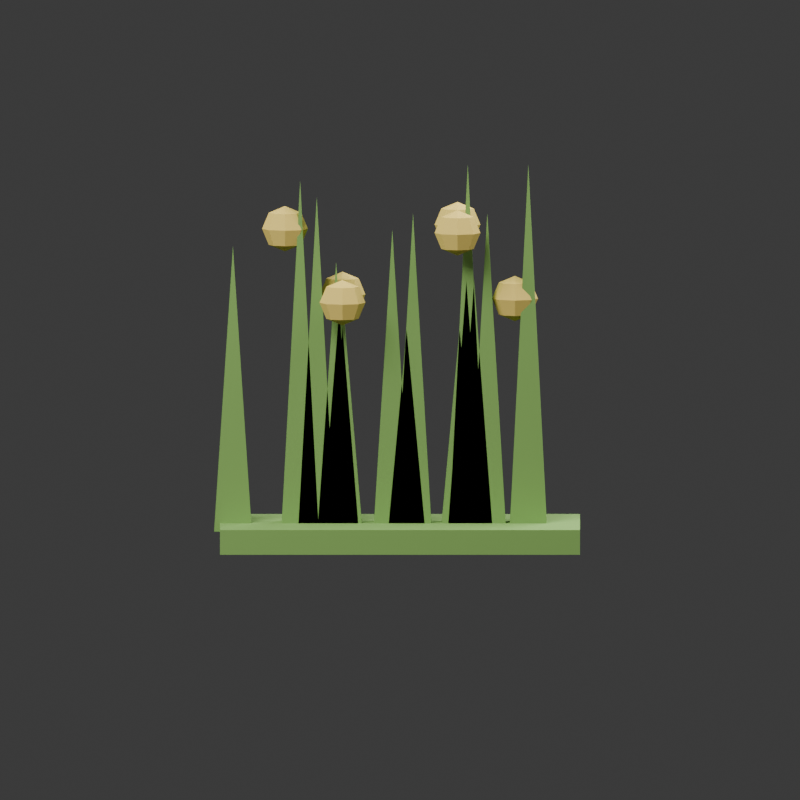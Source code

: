 # Source: GG-VEG-GRASS-COASTAL-TUFT-002.blend  (saved by Blender 5.2.44; exported with 4.5.12 LTS)
import bpy
from mathutils import Matrix  # noqa: F401  (used for matrix-valued properties, if any)

bpy.ops.wm.read_factory_settings(use_empty=True)
scene = bpy.context.scene
scene.name = 'Scene'

# ---- collections
col_collection = bpy.data.collections.new('Collection'); scene.collection.children.link(col_collection)

# ---- materials (node trees are filled in below, after node groups)
mat_gg_mat_coastal_foliage_atlas = bpy.data.materials.new('GG_MAT_COASTAL_FOLIAGE_ATLAS')
mat_gg_mat_coastal_foliage_atlas.diffuse_color = (0.2, 0.38, 0.09, 1.0)
mat_gg_mat_coastal_accent_atlas = bpy.data.materials.new('GG_MAT_COASTAL_ACCENT_ATLAS')
mat_gg_mat_coastal_accent_atlas.diffuse_color = (0.83, 0.62, 0.14, 1.0)

# ---- material node trees
mat_gg_mat_coastal_foliage_atlas.use_nodes = True; mat_gg_mat_coastal_foliage_atlas.node_tree.nodes.clear()
_N = mat_gg_mat_coastal_foliage_atlas.node_tree.nodes; _L = mat_gg_mat_coastal_foliage_atlas.node_tree.links
n0 = _N.new('ShaderNodeBsdfPrincipled'); n0.name = 'Principled BSDF'; n0.location = (-200, 100)
n0.inputs[0].default_value = (0.2, 0.38, 0.09, 1.0)
n0.inputs[2].default_value = 0.82
n0.inputs[10].default_value = 0.005
n1 = _N.new('ShaderNodeOutputMaterial'); n1.name = 'Material Output'; n1.location = (200, 100)
_L.new(n0.outputs[0], n1.inputs[0])
n1.is_active_output = True
mat_gg_mat_coastal_accent_atlas.use_nodes = True; mat_gg_mat_coastal_accent_atlas.node_tree.nodes.clear()
_N = mat_gg_mat_coastal_accent_atlas.node_tree.nodes; _L = mat_gg_mat_coastal_accent_atlas.node_tree.links
n0 = _N.new('ShaderNodeBsdfPrincipled'); n0.name = 'Principled BSDF'; n0.location = (-200, 100)
n0.inputs[0].default_value = (0.83, 0.62, 0.14, 1.0)
n0.inputs[2].default_value = 0.82
n0.inputs[10].default_value = 0.005
n1 = _N.new('ShaderNodeOutputMaterial'); n1.name = 'Material Output'; n1.location = (200, 100)
_L.new(n0.outputs[0], n1.inputs[0])
n1.is_active_output = True

# ---- world
world_world = bpy.data.worlds.new('World'); scene.world = world_world
world_world.use_nodes = True; world_world.node_tree.nodes.clear()
_N = world_world.node_tree.nodes; _L = world_world.node_tree.links
n0 = _N.new('ShaderNodeOutputWorld'); n0.name = 'World Output'; n0.location = (200, 100)
n1 = _N.new('ShaderNodeBackground'); n1.name = 'Background'; n1.location = (-200, 100)
n1.inputs[0].default_value = (0.05088, 0.05088, 0.05088, 1.0)
_L.new(n1.outputs[0], n0.inputs[0])
n0.is_active_output = True
world_world.color = (0.055, 0.07, 0.055)
world_world.sun_shadow_jitter_overblur = 0.0

# ---- cameras
cam_camera_002 = bpy.data.cameras.new('Camera.002')
cam_camera_002.type = 'ORTHO'
cam_camera_002.ortho_scale = 1.92

# ---- lights
light_area_002 = bpy.data.lights.new('Area.002', 'AREA')
light_area_002.energy = 850.0
light_area_002.shape = 'DISK'
light_area_002.size = 5.0
light_area_002.size_y = 1.0
light_area_003 = bpy.data.lights.new('Area.003', 'AREA')
light_area_003.energy = 350.0
light_area_003.size = 4.0
light_area_003.size_y = 1.0

# ---- meshes
me_cube_004 = bpy.data.meshes.new('Cube.004')
me_cube_004.from_pydata([(-0.432, -0.138, -0.03), (-0.432, -0.138, 0.03), (-0.432, 0.138, -0.03), (-0.432, 0.138, 0.03), (0.432, -0.138, -0.03), (0.432, -0.138, 0.03), (0.432, 0.138, -0.03), (0.432, 0.138, 0.03)], [], [(0, 1, 3, 2), (2, 3, 7, 6), (6, 7, 5, 4), (4, 5, 1, 0), (2, 6, 4, 0), (7, 3, 1, 5)])
_uv = me_cube_004.uv_layers.new(name='UVMap')
_uv.uv.foreach_set('vector', [0.375, 0.0, 0.625, 0.0, 0.625, 0.25, 0.375, 0.25, 0.375, 0.25, 0.625, 0.25, 0.625, 0.5, 0.375, 0.5, 0.375, 0.5, 0.625, 0.5, 0.625, 0.75, 0.375, 0.75, 0.375, 0.75, 0.625, 0.75, 0.625, 1.0, 0.375, 1.0, 0.125, 0.5, 0.375, 0.5, 0.375, 0.75, 0.125, 0.75, 0.625, 0.5, 0.875, 0.5, 0.875, 0.75, 0.625, 0.75])
me_cube_004.materials.append(mat_gg_mat_coastal_foliage_atlas)
me_cube_004.update()
me_gg_veg_module_1_mesh_003 = bpy.data.meshes.new('GG_VEG_MODULE_1_MESH.003')
me_gg_veg_module_1_mesh_003.from_pydata([(0.09834, -0.023, 0.04), (0.1883, -0.023, 0.04), (0.1433, -0.023, 0.5288), (0.09834, 0.023, 0.04), (0.1883, 0.023, 0.04), (0.1433, 0.023, 0.5288)], [], [(0, 1, 2), (3, 5, 4), (0, 3, 4, 1), (1, 4, 5, 2), (2, 5, 3, 0)])
me_gg_veg_module_1_mesh_003.materials.append(mat_gg_mat_coastal_foliage_atlas)
me_gg_veg_module_1_mesh_003.update()
me_gg_veg_module_2_mesh_003 = bpy.data.meshes.new('GG_VEG_MODULE_2_MESH.003')
me_gg_veg_module_2_mesh_003.from_pydata([(0.1646, -0.023, 0.04), (0.2546, -0.023, 0.04), (0.2096, -0.023, 0.8052), (0.1646, 0.023, 0.04), (0.2546, 0.023, 0.04), (0.2096, 0.023, 0.8052)], [], [(0, 1, 2), (3, 5, 4), (0, 3, 4, 1), (1, 4, 5, 2), (2, 5, 3, 0)])
me_gg_veg_module_2_mesh_003.materials.append(mat_gg_mat_coastal_foliage_atlas)
me_gg_veg_module_2_mesh_003.update()
me_gg_veg_module_3_mesh_003 = bpy.data.meshes.new('GG_VEG_MODULE_3_MESH.003')
me_gg_veg_module_3_mesh_003.from_pydata([(0.1328, -0.023, 0.04), (0.2228, -0.023, 0.04), (0.1778, -0.023, 0.6472), (0.1328, 0.023, 0.04), (0.2228, 0.023, 0.04), (0.1778, 0.023, 0.6472)], [], [(0, 1, 2), (3, 5, 4), (0, 3, 4, 1), (1, 4, 5, 2), (2, 5, 3, 0)])
me_gg_veg_module_3_mesh_003.materials.append(mat_gg_mat_coastal_foliage_atlas)
me_gg_veg_module_3_mesh_003.update()
me_gg_veg_module_4_mesh_003 = bpy.data.meshes.new('GG_VEG_MODULE_4_MESH.003')
me_gg_veg_module_4_mesh_003.from_pydata([(0.1177, -0.023, 0.04), (0.2077, -0.023, 0.04), (0.1627, -0.023, 0.9236), (0.1177, 0.023, 0.04), (0.2077, 0.023, 0.04), (0.1627, 0.023, 0.9236)], [], [(0, 1, 2), (3, 5, 4), (0, 3, 4, 1), (1, 4, 5, 2), (2, 5, 3, 0)])
me_gg_veg_module_4_mesh_003.materials.append(mat_gg_mat_coastal_foliage_atlas)
me_gg_veg_module_4_mesh_003.update()
me_gg_veg_module_5_mesh_002 = bpy.data.meshes.new('GG_VEG_MODULE_5_MESH.002')
me_gg_veg_module_5_mesh_002.from_pydata([(-0.06348, -0.023, 0.04), (0.02652, -0.023, 0.04), (-0.01848, -0.023, 0.7657), (-0.06348, 0.023, 0.04), (0.02652, 0.023, 0.04), (-0.01848, 0.023, 0.7657)], [], [(0, 1, 2), (3, 5, 4), (0, 3, 4, 1), (1, 4, 5, 2), (2, 5, 3, 0)])
me_gg_veg_module_5_mesh_002.materials.append(mat_gg_mat_coastal_foliage_atlas)
me_gg_veg_module_5_mesh_002.update()
me_gg_veg_module_6_mesh_002 = bpy.data.meshes.new('GG_VEG_MODULE_6_MESH.002')
me_gg_veg_module_6_mesh_002.from_pydata([(-0.1886, -0.023, 0.04), (-0.09863, -0.023, 0.04), (-0.1436, -0.023, 0.6078), (-0.1886, 0.023, 0.04), (-0.09863, 0.023, 0.04), (-0.1436, 0.023, 0.6078)], [], [(0, 1, 2), (3, 5, 4), (0, 3, 4, 1), (1, 4, 5, 2), (2, 5, 3, 0)])
me_gg_veg_module_6_mesh_002.materials.append(mat_gg_mat_coastal_foliage_atlas)
me_gg_veg_module_6_mesh_002.update()
me_gg_veg_module_7_mesh_002 = bpy.data.meshes.new('GG_VEG_MODULE_7_MESH.002')
me_gg_veg_module_7_mesh_002.from_pydata([(-0.2847, -0.023, 0.04), (-0.1947, -0.023, 0.04), (-0.2397, -0.023, 0.8841), (-0.2847, 0.023, 0.04), (-0.1947, 0.023, 0.04), (-0.2397, 0.023, 0.8841)], [], [(0, 1, 2), (3, 5, 4), (0, 3, 4, 1), (1, 4, 5, 2), (2, 5, 3, 0)])
me_gg_veg_module_7_mesh_002.materials.append(mat_gg_mat_coastal_foliage_atlas)
me_gg_veg_module_7_mesh_002.update()
me_gg_veg_module_8_mesh_002 = bpy.data.meshes.new('GG_VEG_MODULE_8_MESH.002')
me_gg_veg_module_8_mesh_002.from_pydata([(-0.446, -0.023, 0.04), (-0.356, -0.023, 0.04), (-0.401, -0.023, 0.7262), (-0.446, 0.023, 0.04), (-0.356, 0.023, 0.04), (-0.401, 0.023, 0.7262)], [], [(0, 1, 2), (3, 5, 4), (0, 3, 4, 1), (1, 4, 5, 2), (2, 5, 3, 0)])
me_gg_veg_module_8_mesh_002.materials.append(mat_gg_mat_coastal_foliage_atlas)
me_gg_veg_module_8_mesh_002.update()
me_gg_veg_module_9_mesh_001 = bpy.data.meshes.new('GG_VEG_MODULE_9_MESH.001')
me_gg_veg_module_9_mesh_001.from_pydata([(-0.1801, -0.023, 0.04), (-0.0901, -0.023, 0.04), (-0.1351, -0.023, 0.5683), (-0.1801, 0.023, 0.04), (-0.0901, 0.023, 0.04), (-0.1351, 0.023, 0.5683)], [], [(0, 1, 2), (3, 5, 4), (0, 3, 4, 1), (1, 4, 5, 2), (2, 5, 3, 0)])
me_gg_veg_module_9_mesh_001.materials.append(mat_gg_mat_coastal_foliage_atlas)
me_gg_veg_module_9_mesh_001.update()
me_gg_veg_module_10_mesh_001 = bpy.data.meshes.new('GG_VEG_MODULE_10_MESH.001')
me_gg_veg_module_10_mesh_001.from_pydata([(-0.2449, -0.023, 0.04), (-0.1549, -0.023, 0.04), (-0.1999, -0.023, 0.8446), (-0.2449, 0.023, 0.04), (-0.1549, 0.023, 0.04), (-0.1999, 0.023, 0.8446)], [], [(0, 1, 2), (3, 5, 4), (0, 3, 4, 1), (1, 4, 5, 2), (2, 5, 3, 0)])
me_gg_veg_module_10_mesh_001.materials.append(mat_gg_mat_coastal_foliage_atlas)
me_gg_veg_module_10_mesh_001.update()
me_gg_veg_module_11_mesh_001 = bpy.data.meshes.new('GG_VEG_MODULE_11_MESH.001')
me_gg_veg_module_11_mesh_001.from_pydata([(-0.1983, -0.023, 0.04), (-0.1083, -0.023, 0.04), (-0.1533, -0.023, 0.6867), (-0.1983, 0.023, 0.04), (-0.1083, 0.023, 0.04), (-0.1533, 0.023, 0.6867)], [], [(0, 1, 2), (3, 5, 4), (0, 3, 4, 1), (1, 4, 5, 2), (2, 5, 3, 0)])
me_gg_veg_module_11_mesh_001.materials.append(mat_gg_mat_coastal_foliage_atlas)
me_gg_veg_module_11_mesh_001.update()
me_gg_veg_module_12_mesh_001 = bpy.data.meshes.new('GG_VEG_MODULE_12_MESH.001')
me_gg_veg_module_12_mesh_001.from_pydata([(-0.02898, -0.023, 0.04), (0.06102, -0.023, 0.04), (0.01602, -0.023, 0.5288), (-0.02898, 0.023, 0.04), (0.06102, 0.023, 0.04), (0.01602, 0.023, 0.5288)], [], [(0, 1, 2), (3, 5, 4), (0, 3, 4, 1), (1, 4, 5, 2), (2, 5, 3, 0)])
me_gg_veg_module_12_mesh_001.materials.append(mat_gg_mat_coastal_foliage_atlas)
me_gg_veg_module_12_mesh_001.update()
me_gg_veg_module_13_mesh_001 = bpy.data.meshes.new('GG_VEG_MODULE_13_MESH.001')
me_gg_veg_module_13_mesh_001.from_pydata([(-0.01383, -0.023, 0.04), (0.07617, -0.023, 0.04), (0.03117, -0.023, 0.8052), (-0.01383, 0.023, 0.04), (0.07617, 0.023, 0.04), (0.03117, 0.023, 0.8052)], [], [(0, 1, 2), (3, 5, 4), (0, 3, 4, 1), (1, 4, 5, 2), (2, 5, 3, 0)])
me_gg_veg_module_13_mesh_001.materials.append(mat_gg_mat_coastal_foliage_atlas)
me_gg_veg_module_13_mesh_001.update()
me_gg_veg_module_14_mesh = bpy.data.meshes.new('GG_VEG_MODULE_14_MESH')
me_gg_veg_module_14_mesh.from_pydata([(0.1143, -0.023, 0.04), (0.2043, -0.023, 0.04), (0.1593, -0.023, 0.6472), (0.1143, 0.023, 0.04), (0.2043, 0.023, 0.04), (0.1593, 0.023, 0.6472)], [], [(0, 1, 2), (3, 5, 4), (0, 3, 4, 1), (1, 4, 5, 2), (2, 5, 3, 0)])
me_gg_veg_module_14_mesh.materials.append(mat_gg_mat_coastal_foliage_atlas)
me_gg_veg_module_14_mesh.update()
me_gg_veg_module_15_mesh = bpy.data.meshes.new('GG_VEG_MODULE_15_MESH')
me_gg_veg_module_15_mesh.from_pydata([(0.263, -0.023, 0.04), (0.353, -0.023, 0.04), (0.308, -0.023, 0.9236), (0.263, 0.023, 0.04), (0.353, 0.023, 0.04), (0.308, 0.023, 0.9236)], [], [(0, 1, 2), (3, 5, 4), (0, 3, 4, 1), (1, 4, 5, 2), (2, 5, 3, 0)])
me_gg_veg_module_15_mesh.materials.append(mat_gg_mat_coastal_foliage_atlas)
me_gg_veg_module_15_mesh.update()
me_sphere_007 = bpy.data.meshes.new('Sphere.007')
me_sphere_007.from_pydata([(0.0, 0.0, 0.055), (0.0, 0.02475, 0.03889), (0.0, 0.035, 0.0), (0.0, 0.02475, -0.03889), (0.0, 0.0, -0.055), (0.0275, 0.0175, 0.03889), (0.03889, 0.02475, 0.0), (0.0275, 0.0175, -0.03889), (0.03889, 0.0, 0.03889), (0.055, 0.0, 0.0), (0.03889, 0.0, -0.03889), (0.0275, -0.0175, 0.03889), (0.03889, -0.02475, 0.0), (0.0275, -0.0175, -0.03889), (0.0, -0.02475, 0.03889), (0.0, -0.035, 0.0), (0.0, -0.02475, -0.03889), (-0.0275, -0.0175, 0.03889), (-0.03889, -0.02475, 0.0), (-0.0275, -0.0175, -0.03889), (-0.03889, 0.0, 0.03889), (-0.055, 0.0, 0.0), (-0.03889, 0.0, -0.03889), (-0.0275, 0.0175, 0.03889), (-0.03889, 0.02475, 0.0), (-0.0275, 0.0175, -0.03889)], [], [(2, 1, 5, 6), (3, 2, 6, 7), (1, 0, 5), (4, 3, 7), (7, 6, 9, 10), (5, 0, 8), (4, 7, 10), (6, 5, 8, 9), (10, 9, 12, 13), (8, 0, 11), (4, 10, 13), (9, 8, 11, 12), (12, 11, 14, 15), (13, 12, 15, 16), (11, 0, 14), (4, 13, 16), (4, 16, 19), (15, 14, 17, 18), (16, 15, 18, 19), (14, 0, 17), (4, 19, 22), (18, 17, 20, 21), (19, 18, 21, 22), (17, 0, 20), (4, 22, 25), (21, 20, 23, 24), (22, 21, 24, 25), (20, 0, 23), (4, 25, 3), (24, 23, 1, 2), (25, 24, 2, 3), (23, 0, 1)])
_uv = me_sphere_007.uv_layers.new(name='UVMap')
_uv.uv.foreach_set('vector', [0.75, 0.5, 0.75, 0.75, 0.625, 0.75, 0.625, 0.5, 0.75, 0.25, 0.75, 0.5, 0.625, 0.5, 0.625, 0.25, 0.75, 0.75, 0.6875, 1.0, 0.625, 0.75, 0.6875, 0.0, 0.75, 0.25, 0.625, 0.25, 0.625, 0.25, 0.625, 0.5, 0.5, 0.5, 0.5, 0.25, 0.625, 0.75, 0.5625, 1.0, 0.5, 0.75, 0.5625, 0.0, 0.625, 0.25, 0.5, 0.25, 0.625, 0.5, 0.625, 0.75, 0.5, 0.75, 0.5, 0.5, 0.5, 0.25, 0.5, 0.5, 0.375, 0.5, 0.375, 0.25, 0.5, 0.75, 0.4375, 1.0, 0.375, 0.75, 0.4375, 0.0, 0.5, 0.25, 0.375, 0.25, 0.5, 0.5, 0.5, 0.75, 0.375, 0.75, 0.375, 0.5, 0.375, 0.5, 0.375, 0.75, 0.25, 0.75, 0.25, 0.5, 0.375, 0.25, 0.375, 0.5, 0.25, 0.5, 0.25, 0.25, 0.375, 0.75, 0.3125, 1.0, 0.25, 0.75, 0.3125, 0.0, 0.375, 0.25, 0.25, 0.25, 0.1875, 0.0, 0.25, 0.25, 0.125, 0.25, 0.25, 0.5, 0.25, 0.75, 0.125, 0.75, 0.125, 0.5, 0.25, 0.25, 0.25, 0.5, 0.125, 0.5, 0.125, 0.25, 0.25, 0.75, 0.1875, 1.0, 0.125, 0.75, 0.0625, 0.0, 0.125, 0.25, 0.0, 0.25, 0.125, 0.5, 0.125, 0.75, 0.0, 0.75, 0.0, 0.5, 0.125, 0.25, 0.125, 0.5, 0.0, 0.5, 0.0, 0.25, 0.125, 0.75, 0.0625, 1.0, 0.0, 0.75, 0.9375, 0.0, 1.0, 0.25, 0.875, 0.25, 1.0, 0.5, 1.0, 0.75, 0.875, 0.75, 0.875, 0.5, 1.0, 0.25, 1.0, 0.5, 0.875, 0.5, 0.875, 0.25, 1.0, 0.75, 0.9375, 1.0, 0.875, 0.75, 0.8125, 0.0, 0.875, 0.25, 0.75, 0.25, 0.875, 0.5, 0.875, 0.75, 0.75, 0.75, 0.75, 0.5, 0.875, 0.25, 0.875, 0.5, 0.75, 0.5, 0.75, 0.25, 0.875, 0.75, 0.8125, 1.0, 0.75, 0.75])
me_sphere_007.materials.append(mat_gg_mat_coastal_accent_atlas)
me_sphere_007.update()
me_sphere_008 = bpy.data.meshes.new('Sphere.008')
me_sphere_008.from_pydata([(0.0, 0.0, 0.055), (0.0, 0.02475, 0.03889), (0.0, 0.035, 0.0), (0.0, 0.02475, -0.03889), (0.0, 0.0, -0.055), (0.0275, 0.0175, 0.03889), (0.03889, 0.02475, 0.0), (0.0275, 0.0175, -0.03889), (0.03889, 0.0, 0.03889), (0.055, 0.0, 0.0), (0.03889, 0.0, -0.03889), (0.0275, -0.0175, 0.03889), (0.03889, -0.02475, 0.0), (0.0275, -0.0175, -0.03889), (0.0, -0.02475, 0.03889), (0.0, -0.035, 0.0), (0.0, -0.02475, -0.03889), (-0.0275, -0.0175, 0.03889), (-0.03889, -0.02475, 0.0), (-0.0275, -0.0175, -0.03889), (-0.03889, 0.0, 0.03889), (-0.055, 0.0, 0.0), (-0.03889, 0.0, -0.03889), (-0.0275, 0.0175, 0.03889), (-0.03889, 0.02475, 0.0), (-0.0275, 0.0175, -0.03889)], [], [(4, 3, 7), (2, 1, 5, 6), (3, 2, 6, 7), (1, 0, 5), (4, 7, 10), (6, 5, 8, 9), (7, 6, 9, 10), (5, 0, 8), (4, 10, 13), (9, 8, 11, 12), (10, 9, 12, 13), (8, 0, 11), (4, 13, 16), (12, 11, 14, 15), (13, 12, 15, 16), (11, 0, 14), (4, 16, 19), (15, 14, 17, 18), (16, 15, 18, 19), (14, 0, 17), (17, 0, 20), (4, 19, 22), (18, 17, 20, 21), (19, 18, 21, 22), (22, 21, 24, 25), (20, 0, 23), (4, 22, 25), (21, 20, 23, 24), (25, 24, 2, 3), (23, 0, 1), (4, 25, 3), (24, 23, 1, 2)])
_uv = me_sphere_008.uv_layers.new(name='UVMap')
_uv.uv.foreach_set('vector', [0.6875, 0.0, 0.75, 0.25, 0.625, 0.25, 0.75, 0.5, 0.75, 0.75, 0.625, 0.75, 0.625, 0.5, 0.75, 0.25, 0.75, 0.5, 0.625, 0.5, 0.625, 0.25, 0.75, 0.75, 0.6875, 1.0, 0.625, 0.75, 0.5625, 0.0, 0.625, 0.25, 0.5, 0.25, 0.625, 0.5, 0.625, 0.75, 0.5, 0.75, 0.5, 0.5, 0.625, 0.25, 0.625, 0.5, 0.5, 0.5, 0.5, 0.25, 0.625, 0.75, 0.5625, 1.0, 0.5, 0.75, 0.4375, 0.0, 0.5, 0.25, 0.375, 0.25, 0.5, 0.5, 0.5, 0.75, 0.375, 0.75, 0.375, 0.5, 0.5, 0.25, 0.5, 0.5, 0.375, 0.5, 0.375, 0.25, 0.5, 0.75, 0.4375, 1.0, 0.375, 0.75, 0.3125, 0.0, 0.375, 0.25, 0.25, 0.25, 0.375, 0.5, 0.375, 0.75, 0.25, 0.75, 0.25, 0.5, 0.375, 0.25, 0.375, 0.5, 0.25, 0.5, 0.25, 0.25, 0.375, 0.75, 0.3125, 1.0, 0.25, 0.75, 0.1875, 0.0, 0.25, 0.25, 0.125, 0.25, 0.25, 0.5, 0.25, 0.75, 0.125, 0.75, 0.125, 0.5, 0.25, 0.25, 0.25, 0.5, 0.125, 0.5, 0.125, 0.25, 0.25, 0.75, 0.1875, 1.0, 0.125, 0.75, 0.125, 0.75, 0.0625, 1.0, 0.0, 0.75, 0.0625, 0.0, 0.125, 0.25, 0.0, 0.25, 0.125, 0.5, 0.125, 0.75, 0.0, 0.75, 0.0, 0.5, 0.125, 0.25, 0.125, 0.5, 0.0, 0.5, 0.0, 0.25, 1.0, 0.25, 1.0, 0.5, 0.875, 0.5, 0.875, 0.25, 1.0, 0.75, 0.9375, 1.0, 0.875, 0.75, 0.9375, 0.0, 1.0, 0.25, 0.875, 0.25, 1.0, 0.5, 1.0, 0.75, 0.875, 0.75, 0.875, 0.5, 0.875, 0.25, 0.875, 0.5, 0.75, 0.5, 0.75, 0.25, 0.875, 0.75, 0.8125, 1.0, 0.75, 0.75, 0.8125, 0.0, 0.875, 0.25, 0.75, 0.25, 0.875, 0.5, 0.875, 0.75, 0.75, 0.75, 0.75, 0.5])
me_sphere_008.materials.append(mat_gg_mat_coastal_accent_atlas)
me_sphere_008.update()
me_sphere_009 = bpy.data.meshes.new('Sphere.009')
me_sphere_009.from_pydata([(0.0, 0.0, 0.055), (0.0, 0.02475, 0.03889), (0.0, 0.035, 0.0), (0.0, 0.02475, -0.03889), (0.0, 0.0, -0.055), (0.0275, 0.0175, 0.03889), (0.03889, 0.02475, 0.0), (0.0275, 0.0175, -0.03889), (0.03889, 0.0, 0.03889), (0.055, 0.0, 0.0), (0.03889, 0.0, -0.03889), (0.0275, -0.0175, 0.03889), (0.03889, -0.02475, 0.0), (0.0275, -0.0175, -0.03889), (0.0, -0.02475, 0.03889), (0.0, -0.035, 0.0), (0.0, -0.02475, -0.03889), (-0.0275, -0.0175, 0.03889), (-0.03889, -0.02475, 0.0), (-0.0275, -0.0175, -0.03889), (-0.03889, 0.0, 0.03889), (-0.055, 0.0, 0.0), (-0.03889, 0.0, -0.03889), (-0.0275, 0.0175, 0.03889), (-0.03889, 0.02475, 0.0), (-0.0275, 0.0175, -0.03889)], [], [(4, 3, 7), (2, 1, 5, 6), (3, 2, 6, 7), (1, 0, 5), (6, 5, 8, 9), (7, 6, 9, 10), (5, 0, 8), (4, 7, 10), (4, 10, 13), (9, 8, 11, 12), (10, 9, 12, 13), (8, 0, 11), (4, 13, 16), (12, 11, 14, 15), (13, 12, 15, 16), (11, 0, 14), (4, 16, 19), (15, 14, 17, 18), (16, 15, 18, 19), (14, 0, 17), (4, 19, 22), (18, 17, 20, 21), (19, 18, 21, 22), (17, 0, 20), (20, 0, 23), (4, 22, 25), (21, 20, 23, 24), (22, 21, 24, 25), (25, 24, 2, 3), (23, 0, 1), (4, 25, 3), (24, 23, 1, 2)])
_uv = me_sphere_009.uv_layers.new(name='UVMap')
_uv.uv.foreach_set('vector', [0.6875, 0.0, 0.75, 0.25, 0.625, 0.25, 0.75, 0.5, 0.75, 0.75, 0.625, 0.75, 0.625, 0.5, 0.75, 0.25, 0.75, 0.5, 0.625, 0.5, 0.625, 0.25, 0.75, 0.75, 0.6875, 1.0, 0.625, 0.75, 0.625, 0.5, 0.625, 0.75, 0.5, 0.75, 0.5, 0.5, 0.625, 0.25, 0.625, 0.5, 0.5, 0.5, 0.5, 0.25, 0.625, 0.75, 0.5625, 1.0, 0.5, 0.75, 0.5625, 0.0, 0.625, 0.25, 0.5, 0.25, 0.4375, 0.0, 0.5, 0.25, 0.375, 0.25, 0.5, 0.5, 0.5, 0.75, 0.375, 0.75, 0.375, 0.5, 0.5, 0.25, 0.5, 0.5, 0.375, 0.5, 0.375, 0.25, 0.5, 0.75, 0.4375, 1.0, 0.375, 0.75, 0.3125, 0.0, 0.375, 0.25, 0.25, 0.25, 0.375, 0.5, 0.375, 0.75, 0.25, 0.75, 0.25, 0.5, 0.375, 0.25, 0.375, 0.5, 0.25, 0.5, 0.25, 0.25, 0.375, 0.75, 0.3125, 1.0, 0.25, 0.75, 0.1875, 0.0, 0.25, 0.25, 0.125, 0.25, 0.25, 0.5, 0.25, 0.75, 0.125, 0.75, 0.125, 0.5, 0.25, 0.25, 0.25, 0.5, 0.125, 0.5, 0.125, 0.25, 0.25, 0.75, 0.1875, 1.0, 0.125, 0.75, 0.0625, 0.0, 0.125, 0.25, 0.0, 0.25, 0.125, 0.5, 0.125, 0.75, 0.0, 0.75, 0.0, 0.5, 0.125, 0.25, 0.125, 0.5, 0.0, 0.5, 0.0, 0.25, 0.125, 0.75, 0.0625, 1.0, 0.0, 0.75, 1.0, 0.75, 0.9375, 1.0, 0.875, 0.75, 0.9375, 0.0, 1.0, 0.25, 0.875, 0.25, 1.0, 0.5, 1.0, 0.75, 0.875, 0.75, 0.875, 0.5, 1.0, 0.25, 1.0, 0.5, 0.875, 0.5, 0.875, 0.25, 0.875, 0.25, 0.875, 0.5, 0.75, 0.5, 0.75, 0.25, 0.875, 0.75, 0.8125, 1.0, 0.75, 0.75, 0.8125, 0.0, 0.875, 0.25, 0.75, 0.25, 0.875, 0.5, 0.875, 0.75, 0.75, 0.75, 0.75, 0.5])
me_sphere_009.materials.append(mat_gg_mat_coastal_accent_atlas)
me_sphere_009.update()
me_sphere_010 = bpy.data.meshes.new('Sphere.010')
me_sphere_010.from_pydata([(0.0, 0.0, 0.055), (0.0, 0.02475, 0.03889), (0.0, 0.035, 0.0), (0.0, 0.02475, -0.03889), (0.0, 0.0, -0.055), (0.0275, 0.0175, 0.03889), (0.03889, 0.02475, 0.0), (0.0275, 0.0175, -0.03889), (0.03889, 0.0, 0.03889), (0.055, 0.0, 0.0), (0.03889, 0.0, -0.03889), (0.0275, -0.0175, 0.03889), (0.03889, -0.02475, 0.0), (0.0275, -0.0175, -0.03889), (0.0, -0.02475, 0.03889), (0.0, -0.035, 0.0), (0.0, -0.02475, -0.03889), (-0.0275, -0.0175, 0.03889), (-0.03889, -0.02475, 0.0), (-0.0275, -0.0175, -0.03889), (-0.03889, 0.0, 0.03889), (-0.055, 0.0, 0.0), (-0.03889, 0.0, -0.03889), (-0.0275, 0.0175, 0.03889), (-0.03889, 0.02475, 0.0), (-0.0275, 0.0175, -0.03889)], [], [(4, 3, 7), (2, 1, 5, 6), (3, 2, 6, 7), (1, 0, 5), (7, 6, 9, 10), (5, 0, 8), (4, 7, 10), (6, 5, 8, 9), (9, 8, 11, 12), (10, 9, 12, 13), (8, 0, 11), (4, 10, 13), (4, 13, 16), (12, 11, 14, 15), (13, 12, 15, 16), (11, 0, 14), (4, 16, 19), (15, 14, 17, 18), (16, 15, 18, 19), (14, 0, 17), (4, 19, 22), (18, 17, 20, 21), (19, 18, 21, 22), (17, 0, 20), (4, 22, 25), (21, 20, 23, 24), (22, 21, 24, 25), (20, 0, 23), (23, 0, 1), (4, 25, 3), (24, 23, 1, 2), (25, 24, 2, 3)])
_uv = me_sphere_010.uv_layers.new(name='UVMap')
_uv.uv.foreach_set('vector', [0.6875, 0.0, 0.75, 0.25, 0.625, 0.25, 0.75, 0.5, 0.75, 0.75, 0.625, 0.75, 0.625, 0.5, 0.75, 0.25, 0.75, 0.5, 0.625, 0.5, 0.625, 0.25, 0.75, 0.75, 0.6875, 1.0, 0.625, 0.75, 0.625, 0.25, 0.625, 0.5, 0.5, 0.5, 0.5, 0.25, 0.625, 0.75, 0.5625, 1.0, 0.5, 0.75, 0.5625, 0.0, 0.625, 0.25, 0.5, 0.25, 0.625, 0.5, 0.625, 0.75, 0.5, 0.75, 0.5, 0.5, 0.5, 0.5, 0.5, 0.75, 0.375, 0.75, 0.375, 0.5, 0.5, 0.25, 0.5, 0.5, 0.375, 0.5, 0.375, 0.25, 0.5, 0.75, 0.4375, 1.0, 0.375, 0.75, 0.4375, 0.0, 0.5, 0.25, 0.375, 0.25, 0.3125, 0.0, 0.375, 0.25, 0.25, 0.25, 0.375, 0.5, 0.375, 0.75, 0.25, 0.75, 0.25, 0.5, 0.375, 0.25, 0.375, 0.5, 0.25, 0.5, 0.25, 0.25, 0.375, 0.75, 0.3125, 1.0, 0.25, 0.75, 0.1875, 0.0, 0.25, 0.25, 0.125, 0.25, 0.25, 0.5, 0.25, 0.75, 0.125, 0.75, 0.125, 0.5, 0.25, 0.25, 0.25, 0.5, 0.125, 0.5, 0.125, 0.25, 0.25, 0.75, 0.1875, 1.0, 0.125, 0.75, 0.0625, 0.0, 0.125, 0.25, 0.0, 0.25, 0.125, 0.5, 0.125, 0.75, 0.0, 0.75, 0.0, 0.5, 0.125, 0.25, 0.125, 0.5, 0.0, 0.5, 0.0, 0.25, 0.125, 0.75, 0.0625, 1.0, 0.0, 0.75, 0.9375, 0.0, 1.0, 0.25, 0.875, 0.25, 1.0, 0.5, 1.0, 0.75, 0.875, 0.75, 0.875, 0.5, 1.0, 0.25, 1.0, 0.5, 0.875, 0.5, 0.875, 0.25, 1.0, 0.75, 0.9375, 1.0, 0.875, 0.75, 0.875, 0.75, 0.8125, 1.0, 0.75, 0.75, 0.8125, 0.0, 0.875, 0.25, 0.75, 0.25, 0.875, 0.5, 0.875, 0.75, 0.75, 0.75, 0.75, 0.5, 0.875, 0.25, 0.875, 0.5, 0.75, 0.5, 0.75, 0.25])
me_sphere_010.materials.append(mat_gg_mat_coastal_accent_atlas)
me_sphere_010.update()
me_sphere_011 = bpy.data.meshes.new('Sphere.011')
me_sphere_011.from_pydata([(0.0, 0.0, 0.055), (0.0, 0.02475, 0.03889), (0.0, 0.035, 0.0), (0.0, 0.02475, -0.03889), (0.0, 0.0, -0.055), (0.0275, 0.0175, 0.03889), (0.03889, 0.02475, 0.0), (0.0275, 0.0175, -0.03889), (0.03889, 0.0, 0.03889), (0.055, 0.0, 0.0), (0.03889, 0.0, -0.03889), (0.0275, -0.0175, 0.03889), (0.03889, -0.02475, 0.0), (0.0275, -0.0175, -0.03889), (0.0, -0.02475, 0.03889), (0.0, -0.035, 0.0), (0.0, -0.02475, -0.03889), (-0.0275, -0.0175, 0.03889), (-0.03889, -0.02475, 0.0), (-0.0275, -0.0175, -0.03889), (-0.03889, 0.0, 0.03889), (-0.055, 0.0, 0.0), (-0.03889, 0.0, -0.03889), (-0.0275, 0.0175, 0.03889), (-0.03889, 0.02475, 0.0), (-0.0275, 0.0175, -0.03889)], [], [(2, 1, 5, 6), (3, 2, 6, 7), (1, 0, 5), (4, 3, 7), (7, 6, 9, 10), (5, 0, 8), (4, 7, 10), (6, 5, 8, 9), (10, 9, 12, 13), (8, 0, 11), (4, 10, 13), (9, 8, 11, 12), (12, 11, 14, 15), (13, 12, 15, 16), (11, 0, 14), (4, 13, 16), (4, 16, 19), (15, 14, 17, 18), (16, 15, 18, 19), (14, 0, 17), (4, 19, 22), (18, 17, 20, 21), (19, 18, 21, 22), (17, 0, 20), (4, 22, 25), (21, 20, 23, 24), (22, 21, 24, 25), (20, 0, 23), (4, 25, 3), (24, 23, 1, 2), (25, 24, 2, 3), (23, 0, 1)])
_uv = me_sphere_011.uv_layers.new(name='UVMap')
_uv.uv.foreach_set('vector', [0.75, 0.5, 0.75, 0.75, 0.625, 0.75, 0.625, 0.5, 0.75, 0.25, 0.75, 0.5, 0.625, 0.5, 0.625, 0.25, 0.75, 0.75, 0.6875, 1.0, 0.625, 0.75, 0.6875, 0.0, 0.75, 0.25, 0.625, 0.25, 0.625, 0.25, 0.625, 0.5, 0.5, 0.5, 0.5, 0.25, 0.625, 0.75, 0.5625, 1.0, 0.5, 0.75, 0.5625, 0.0, 0.625, 0.25, 0.5, 0.25, 0.625, 0.5, 0.625, 0.75, 0.5, 0.75, 0.5, 0.5, 0.5, 0.25, 0.5, 0.5, 0.375, 0.5, 0.375, 0.25, 0.5, 0.75, 0.4375, 1.0, 0.375, 0.75, 0.4375, 0.0, 0.5, 0.25, 0.375, 0.25, 0.5, 0.5, 0.5, 0.75, 0.375, 0.75, 0.375, 0.5, 0.375, 0.5, 0.375, 0.75, 0.25, 0.75, 0.25, 0.5, 0.375, 0.25, 0.375, 0.5, 0.25, 0.5, 0.25, 0.25, 0.375, 0.75, 0.3125, 1.0, 0.25, 0.75, 0.3125, 0.0, 0.375, 0.25, 0.25, 0.25, 0.1875, 0.0, 0.25, 0.25, 0.125, 0.25, 0.25, 0.5, 0.25, 0.75, 0.125, 0.75, 0.125, 0.5, 0.25, 0.25, 0.25, 0.5, 0.125, 0.5, 0.125, 0.25, 0.25, 0.75, 0.1875, 1.0, 0.125, 0.75, 0.0625, 0.0, 0.125, 0.25, 0.0, 0.25, 0.125, 0.5, 0.125, 0.75, 0.0, 0.75, 0.0, 0.5, 0.125, 0.25, 0.125, 0.5, 0.0, 0.5, 0.0, 0.25, 0.125, 0.75, 0.0625, 1.0, 0.0, 0.75, 0.9375, 0.0, 1.0, 0.25, 0.875, 0.25, 1.0, 0.5, 1.0, 0.75, 0.875, 0.75, 0.875, 0.5, 1.0, 0.25, 1.0, 0.5, 0.875, 0.5, 0.875, 0.25, 1.0, 0.75, 0.9375, 1.0, 0.875, 0.75, 0.8125, 0.0, 0.875, 0.25, 0.75, 0.25, 0.875, 0.5, 0.875, 0.75, 0.75, 0.75, 0.75, 0.5, 0.875, 0.25, 0.875, 0.5, 0.75, 0.5, 0.75, 0.25, 0.875, 0.75, 0.8125, 1.0, 0.75, 0.75])
me_sphere_011.materials.append(mat_gg_mat_coastal_accent_atlas)
me_sphere_011.update()
me_sphere_012 = bpy.data.meshes.new('Sphere.012')
me_sphere_012.from_pydata([(0.0, 0.0, 0.055), (0.0, 0.02475, 0.03889), (0.0, 0.035, 0.0), (0.0, 0.02475, -0.03889), (0.0, 0.0, -0.055), (0.0275, 0.0175, 0.03889), (0.03889, 0.02475, 0.0), (0.0275, 0.0175, -0.03889), (0.03889, 0.0, 0.03889), (0.055, 0.0, 0.0), (0.03889, 0.0, -0.03889), (0.0275, -0.0175, 0.03889), (0.03889, -0.02475, 0.0), (0.0275, -0.0175, -0.03889), (0.0, -0.02475, 0.03889), (0.0, -0.035, 0.0), (0.0, -0.02475, -0.03889), (-0.0275, -0.0175, 0.03889), (-0.03889, -0.02475, 0.0), (-0.0275, -0.0175, -0.03889), (-0.03889, 0.0, 0.03889), (-0.055, 0.0, 0.0), (-0.03889, 0.0, -0.03889), (-0.0275, 0.0175, 0.03889), (-0.03889, 0.02475, 0.0), (-0.0275, 0.0175, -0.03889)], [], [(3, 2, 6, 7), (1, 0, 5), (4, 3, 7), (2, 1, 5, 6), (7, 6, 9, 10), (5, 0, 8), (4, 7, 10), (6, 5, 8, 9), (10, 9, 12, 13), (8, 0, 11), (4, 10, 13), (9, 8, 11, 12), (13, 12, 15, 16), (11, 0, 14), (4, 13, 16), (12, 11, 14, 15), (15, 14, 17, 18), (16, 15, 18, 19), (14, 0, 17), (4, 16, 19), (4, 19, 22), (18, 17, 20, 21), (19, 18, 21, 22), (17, 0, 20), (4, 22, 25), (21, 20, 23, 24), (22, 21, 24, 25), (20, 0, 23), (4, 25, 3), (24, 23, 1, 2), (25, 24, 2, 3), (23, 0, 1)])
_uv = me_sphere_012.uv_layers.new(name='UVMap')
_uv.uv.foreach_set('vector', [0.75, 0.25, 0.75, 0.5, 0.625, 0.5, 0.625, 0.25, 0.75, 0.75, 0.6875, 1.0, 0.625, 0.75, 0.6875, 0.0, 0.75, 0.25, 0.625, 0.25, 0.75, 0.5, 0.75, 0.75, 0.625, 0.75, 0.625, 0.5, 0.625, 0.25, 0.625, 0.5, 0.5, 0.5, 0.5, 0.25, 0.625, 0.75, 0.5625, 1.0, 0.5, 0.75, 0.5625, 0.0, 0.625, 0.25, 0.5, 0.25, 0.625, 0.5, 0.625, 0.75, 0.5, 0.75, 0.5, 0.5, 0.5, 0.25, 0.5, 0.5, 0.375, 0.5, 0.375, 0.25, 0.5, 0.75, 0.4375, 1.0, 0.375, 0.75, 0.4375, 0.0, 0.5, 0.25, 0.375, 0.25, 0.5, 0.5, 0.5, 0.75, 0.375, 0.75, 0.375, 0.5, 0.375, 0.25, 0.375, 0.5, 0.25, 0.5, 0.25, 0.25, 0.375, 0.75, 0.3125, 1.0, 0.25, 0.75, 0.3125, 0.0, 0.375, 0.25, 0.25, 0.25, 0.375, 0.5, 0.375, 0.75, 0.25, 0.75, 0.25, 0.5, 0.25, 0.5, 0.25, 0.75, 0.125, 0.75, 0.125, 0.5, 0.25, 0.25, 0.25, 0.5, 0.125, 0.5, 0.125, 0.25, 0.25, 0.75, 0.1875, 1.0, 0.125, 0.75, 0.1875, 0.0, 0.25, 0.25, 0.125, 0.25, 0.0625, 0.0, 0.125, 0.25, 0.0, 0.25, 0.125, 0.5, 0.125, 0.75, 0.0, 0.75, 0.0, 0.5, 0.125, 0.25, 0.125, 0.5, 0.0, 0.5, 0.0, 0.25, 0.125, 0.75, 0.0625, 1.0, 0.0, 0.75, 0.9375, 0.0, 1.0, 0.25, 0.875, 0.25, 1.0, 0.5, 1.0, 0.75, 0.875, 0.75, 0.875, 0.5, 1.0, 0.25, 1.0, 0.5, 0.875, 0.5, 0.875, 0.25, 1.0, 0.75, 0.9375, 1.0, 0.875, 0.75, 0.8125, 0.0, 0.875, 0.25, 0.75, 0.25, 0.875, 0.5, 0.875, 0.75, 0.75, 0.75, 0.75, 0.5, 0.875, 0.25, 0.875, 0.5, 0.75, 0.5, 0.75, 0.25, 0.875, 0.75, 0.8125, 1.0, 0.75, 0.75])
me_sphere_012.materials.append(mat_gg_mat_coastal_accent_atlas)
me_sphere_012.update()

# ---- objects
ob_gg_veg_mod_base_001 = bpy.data.objects.new('GG_VEG_MOD_BASE_001', me_cube_004)
ob_gg_veg_module_1 = bpy.data.objects.new('GG_VEG_MODULE_1', me_gg_veg_module_1_mesh_003)
ob_gg_veg_module_2 = bpy.data.objects.new('GG_VEG_MODULE_2', me_gg_veg_module_2_mesh_003)
ob_gg_veg_module_3 = bpy.data.objects.new('GG_VEG_MODULE_3', me_gg_veg_module_3_mesh_003)
ob_gg_veg_module_4 = bpy.data.objects.new('GG_VEG_MODULE_4', me_gg_veg_module_4_mesh_003)
ob_gg_veg_module_5 = bpy.data.objects.new('GG_VEG_MODULE_5', me_gg_veg_module_5_mesh_002)
ob_gg_veg_module_6 = bpy.data.objects.new('GG_VEG_MODULE_6', me_gg_veg_module_6_mesh_002)
ob_gg_veg_module_7 = bpy.data.objects.new('GG_VEG_MODULE_7', me_gg_veg_module_7_mesh_002)
ob_gg_veg_module_8 = bpy.data.objects.new('GG_VEG_MODULE_8', me_gg_veg_module_8_mesh_002)
ob_gg_veg_module_9 = bpy.data.objects.new('GG_VEG_MODULE_9', me_gg_veg_module_9_mesh_001)
ob_gg_veg_module_10 = bpy.data.objects.new('GG_VEG_MODULE_10', me_gg_veg_module_10_mesh_001)
ob_gg_veg_module_11 = bpy.data.objects.new('GG_VEG_MODULE_11', me_gg_veg_module_11_mesh_001)
ob_gg_veg_module_12 = bpy.data.objects.new('GG_VEG_MODULE_12', me_gg_veg_module_12_mesh_001)
ob_gg_veg_module_13 = bpy.data.objects.new('GG_VEG_MODULE_13', me_gg_veg_module_13_mesh_001)
ob_gg_veg_module_14 = bpy.data.objects.new('GG_VEG_MODULE_14', me_gg_veg_module_14_mesh)
ob_gg_veg_module_15 = bpy.data.objects.new('GG_VEG_MODULE_15', me_gg_veg_module_15_mesh)
ob_gg_veg_accent_1 = bpy.data.objects.new('GG_VEG_ACCENT_1', me_sphere_007)
ob_gg_veg_accent_2 = bpy.data.objects.new('GG_VEG_ACCENT_2', me_sphere_008)
ob_gg_veg_accent_3 = bpy.data.objects.new('GG_VEG_ACCENT_3', me_sphere_009)
ob_gg_veg_accent_4 = bpy.data.objects.new('GG_VEG_ACCENT_4', me_sphere_010)
ob_gg_veg_accent_5 = bpy.data.objects.new('GG_VEG_ACCENT_5', me_sphere_011)
ob_gg_veg_accent_6 = bpy.data.objects.new('GG_VEG_ACCENT_6', me_sphere_012)
ob_gg_review_camera = bpy.data.objects.new('GG_REVIEW_CAMERA', cam_camera_002)
ob_area = bpy.data.objects.new('Area', light_area_002)
ob_area_001 = bpy.data.objects.new('Area.001', light_area_003)

# ---- transforms, parenting, visibility, modifiers, constraints
ob_gg_veg_mod_base_001.location = (0.0, 0.0, 0.03)
ob_gg_veg_module_1.location = (0.0, 0.0, 0.0)
ob_gg_veg_module_2.location = (0.0, 0.0, 0.0)
ob_gg_veg_module_3.location = (0.0, 0.0, 0.0)
ob_gg_veg_module_4.location = (0.0, 0.0, 0.0)
ob_gg_veg_module_5.location = (0.0, 0.0, 0.0)
ob_gg_veg_module_6.location = (0.0, 0.0, 0.0)
ob_gg_veg_module_7.location = (0.0, 0.0, 0.0)
ob_gg_veg_module_8.location = (0.0, 0.0, 0.0)
ob_gg_veg_module_9.location = (0.0, 0.0, 0.0)
ob_gg_veg_module_10.location = (0.0, 0.0, 0.0)
ob_gg_veg_module_11.location = (0.0, 0.0, 0.0)
ob_gg_veg_module_12.location = (0.0, 0.0, 0.0)
ob_gg_veg_module_13.location = (0.0, 0.0, 0.0)
ob_gg_veg_module_14.location = (0.0, 0.0, 0.0)
ob_gg_veg_module_15.location = (0.0, 0.0, 0.0)
ob_gg_veg_accent_1.location = (0.276, 0.0, 0.6016)
ob_gg_veg_accent_2.location = (0.138, 0.07171, 0.7708)
ob_gg_veg_accent_3.location = (-0.138, 0.07171, 0.6016)
ob_gg_veg_accent_4.location = (-0.276, 1.014e-17, 0.7708)
ob_gg_veg_accent_5.location = (-0.138, -0.07171, 0.6016)
ob_gg_veg_accent_6.location = (0.138, -0.07171, 0.7708)
ob_gg_review_camera.location = (0.0, -6.0, 1.2)
ob_gg_review_camera.rotation_euler = (1.431, 0.0, 0.0)
ob_area.location = (-3.0, -4.0, 5.0)
ob_area_001.location = (3.0, 1.0, 3.0)

# ---- collection membership
col_collection.objects.link(ob_gg_veg_mod_base_001)
col_collection.objects.link(ob_gg_veg_module_1)
col_collection.objects.link(ob_gg_veg_module_2)
col_collection.objects.link(ob_gg_veg_module_3)
col_collection.objects.link(ob_gg_veg_module_4)
col_collection.objects.link(ob_gg_veg_module_5)
col_collection.objects.link(ob_gg_veg_module_6)
col_collection.objects.link(ob_gg_veg_module_7)
col_collection.objects.link(ob_gg_veg_module_8)
col_collection.objects.link(ob_gg_veg_module_9)
col_collection.objects.link(ob_gg_veg_module_10)
col_collection.objects.link(ob_gg_veg_module_11)
col_collection.objects.link(ob_gg_veg_module_12)
col_collection.objects.link(ob_gg_veg_module_13)
col_collection.objects.link(ob_gg_veg_module_14)
col_collection.objects.link(ob_gg_veg_module_15)
col_collection.objects.link(ob_gg_veg_accent_1)
col_collection.objects.link(ob_gg_veg_accent_2)
col_collection.objects.link(ob_gg_veg_accent_3)
col_collection.objects.link(ob_gg_veg_accent_4)
col_collection.objects.link(ob_gg_veg_accent_5)
col_collection.objects.link(ob_gg_veg_accent_6)
col_collection.objects.link(ob_gg_review_camera)
col_collection.objects.link(ob_area)
col_collection.objects.link(ob_area_001)

# ---- scene / render settings (as saved in the file)
scene.camera = ob_gg_review_camera
scene.frame_start = 1; scene.frame_end = 250; scene.frame_set(1)
scene.render.engine = 'BLENDER_EEVEE_NEXT'
scene.render.resolution_x = 512
scene.render.resolution_y = 512
scene.render.bake_bias = 0.0
scene.render.bake_samples = 0
scene.render.compositor_device = 'GPU'
scene.eevee.use_volume_custom_range = False
scene.eevee.fast_gi_thickness_near = 0.1
scene.eevee.fast_gi_thickness_far = 0.0
scene.eevee.ray_tracing_options.screen_trace_thickness = 0.1
bpy.context.view_layer.update()
